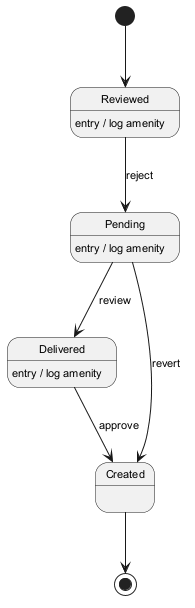

The diagram above was rendered by PlantUML. Its source (embedded in the PNG):
@startuml
skinparam backgroundColor #FFFFFF
skinparam classBackgroundColor #E8F4FA
skinparam classBorderColor #2C7DA0
skinparam defaultFontSize 11
[*] --> Reviewed
Reviewed --> Pending : reject
Reviewed : entry / log amenity
Pending --> Delivered : review
Pending : entry / log amenity
Delivered --> Created : approve
Delivered : entry / log amenity
Pending --> Created : revert
Created --> [*]
@enduml